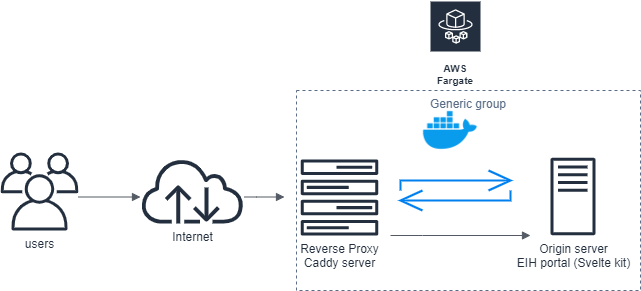

The diagram above was exported from draw.io. Its source (the exported page's mxGraphModel, read from the mxfile embedded in the PNG):
<mxGraphModel dx="1038" dy="547" grid="1" gridSize="10" guides="1" tooltips="1" connect="1" arrows="1" fold="1" page="1" pageScale="1" pageWidth="850" pageHeight="1100" math="0" shadow="0">
  <root>
    <mxCell id="0" />
    <mxCell id="1" parent="0" />
    <mxCell id="4Zjrv8sMolT11jFs8e59-2" value="Internet" style="outlineConnect=0;fontColor=#232F3E;gradientColor=none;fillColor=#232F3E;strokeColor=none;dashed=0;verticalLabelPosition=bottom;verticalAlign=top;align=center;html=1;fontSize=12;fontStyle=0;aspect=fixed;pointerEvents=1;shape=mxgraph.aws4.internet;" vertex="1" parent="1">
      <mxGeometry x="180" y="229" width="104" height="64" as="geometry" />
    </mxCell>
    <mxCell id="4Zjrv8sMolT11jFs8e59-3" value="Origin server&lt;br&gt;EIH portal (Svelte kit)" style="outlineConnect=0;fontColor=#232F3E;gradientColor=none;fillColor=#232F3E;strokeColor=none;dashed=0;verticalLabelPosition=bottom;verticalAlign=top;align=center;html=1;fontSize=12;fontStyle=0;aspect=fixed;pointerEvents=1;shape=mxgraph.aws4.traditional_server;" vertex="1" parent="1">
      <mxGeometry x="590" y="227" width="45" height="78" as="geometry" />
    </mxCell>
    <mxCell id="4Zjrv8sMolT11jFs8e59-4" value="users" style="outlineConnect=0;fontColor=#232F3E;gradientColor=none;fillColor=#232F3E;strokeColor=none;dashed=0;verticalLabelPosition=bottom;verticalAlign=top;align=center;html=1;fontSize=12;fontStyle=0;aspect=fixed;pointerEvents=1;shape=mxgraph.aws4.users;" vertex="1" parent="1">
      <mxGeometry x="40" y="222" width="78" height="78" as="geometry" />
    </mxCell>
    <mxCell id="4Zjrv8sMolT11jFs8e59-5" value="Reverse Proxy&lt;br&gt;Caddy server" style="outlineConnect=0;fontColor=#232F3E;gradientColor=none;fillColor=#232F3E;strokeColor=none;dashed=0;verticalLabelPosition=bottom;verticalAlign=top;align=center;html=1;fontSize=12;fontStyle=0;aspect=fixed;pointerEvents=1;shape=mxgraph.aws4.forums;" vertex="1" parent="1">
      <mxGeometry x="340" y="229" width="78" height="76" as="geometry" />
    </mxCell>
    <mxCell id="4Zjrv8sMolT11jFs8e59-6" value="" style="edgeStyle=orthogonalEdgeStyle;html=1;endArrow=block;elbow=vertical;startArrow=none;endFill=1;strokeColor=#545B64;rounded=0;" edge="1" parent="1">
      <mxGeometry width="100" relative="1" as="geometry">
        <mxPoint x="118" y="266.5" as="sourcePoint" />
        <mxPoint x="180" y="266.5" as="targetPoint" />
      </mxGeometry>
    </mxCell>
    <mxCell id="4Zjrv8sMolT11jFs8e59-7" value="" style="edgeStyle=orthogonalEdgeStyle;html=1;endArrow=block;elbow=vertical;startArrow=none;endFill=1;strokeColor=#545B64;rounded=0;" edge="1" parent="1">
      <mxGeometry width="100" relative="1" as="geometry">
        <mxPoint x="284" y="266.5" as="sourcePoint" />
        <mxPoint x="324" y="266.5" as="targetPoint" />
        <Array as="points">
          <mxPoint x="296" y="266.5" />
          <mxPoint x="296" y="266.5" />
        </Array>
      </mxGeometry>
    </mxCell>
    <mxCell id="4Zjrv8sMolT11jFs8e59-8" value="" style="edgeStyle=orthogonalEdgeStyle;html=1;endArrow=block;elbow=vertical;startArrow=none;endFill=1;strokeColor=#545B64;rounded=0;" edge="1" parent="1">
      <mxGeometry width="100" relative="1" as="geometry">
        <mxPoint x="430" y="305" as="sourcePoint" />
        <mxPoint x="570" y="305" as="targetPoint" />
        <Array as="points">
          <mxPoint x="462" y="305" />
          <mxPoint x="462" y="305" />
        </Array>
      </mxGeometry>
    </mxCell>
    <mxCell id="4Zjrv8sMolT11jFs8e59-10" value="" style="html=1;verticalLabelPosition=bottom;align=center;labelBackgroundColor=#ffffff;verticalAlign=top;strokeWidth=2;strokeColor=#0080F0;shadow=0;dashed=0;shape=mxgraph.ios7.icons.repeat;pointerEvents=1" vertex="1" parent="1">
      <mxGeometry x="440" y="240" width="110" height="40" as="geometry" />
    </mxCell>
    <mxCell id="4Zjrv8sMolT11jFs8e59-12" value="" style="shape=image;html=1;verticalAlign=top;verticalLabelPosition=bottom;labelBackgroundColor=#ffffff;imageAspect=0;aspect=fixed;image=https://cdn4.iconfinder.com/data/icons/logos-and-brands/512/97_Docker_logo_logos-128.png" vertex="1" parent="1">
      <mxGeometry x="460" y="170" width="60" height="60" as="geometry" />
    </mxCell>
    <mxCell id="4Zjrv8sMolT11jFs8e59-13" value="AWS Fargate" style="outlineConnect=0;fontColor=#232F3E;gradientColor=none;strokeColor=#ffffff;fillColor=#232F3E;dashed=0;verticalLabelPosition=middle;verticalAlign=bottom;align=center;html=1;whiteSpace=wrap;fontSize=10;fontStyle=1;spacing=3;shape=mxgraph.aws4.productIcon;prIcon=mxgraph.aws4.fargate;" vertex="1" parent="1">
      <mxGeometry x="469" y="70" width="52" height="90" as="geometry" />
    </mxCell>
    <mxCell id="4Zjrv8sMolT11jFs8e59-14" value="Generic group" style="fillColor=none;strokeColor=#5A6C86;dashed=1;verticalAlign=top;fontStyle=0;fontColor=#5A6C86;" vertex="1" parent="1">
      <mxGeometry x="336" y="160" width="344" height="200" as="geometry" />
    </mxCell>
  </root>
</mxGraphModel>